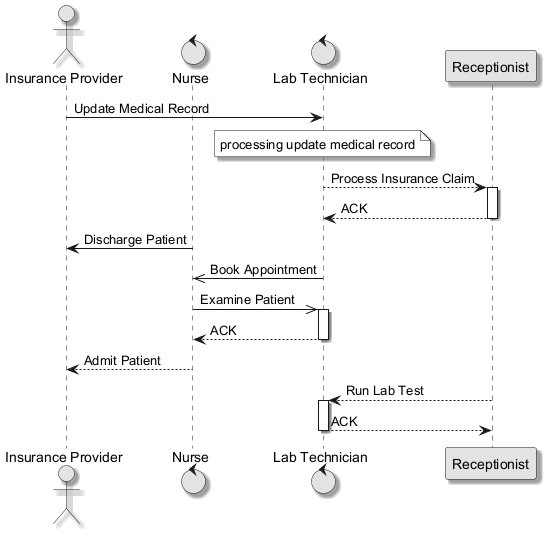

The diagram above was rendered by PlantUML. Its source (embedded in the PNG):
@startuml
skinparam monochrome true
skinparam shadowing true
actor "Insurance Provider" as IP
control "Nurse" as N
control "Lab Technician" as LT
participant "Receptionist" as R
IP -> LT : Update Medical Record
note over LT : processing update medical record
LT --> R : Process Insurance Claim
activate R
R --> LT : ACK
deactivate R
N -> IP : Discharge Patient
LT ->> N : Book Appointment
N ->> LT : Examine Patient
activate LT
LT --> N : ACK
deactivate LT
N --> IP : Admit Patient
R --> LT : Run Lab Test
activate LT
LT --> R : ACK
deactivate LT
@enduml